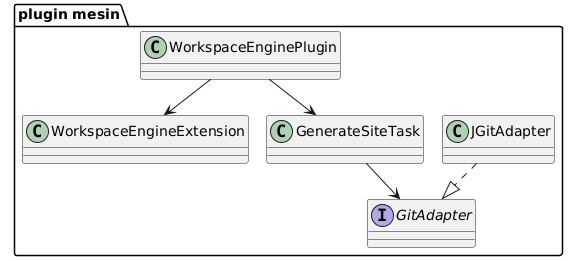

The diagram above was rendered by PlantUML. Its source (embedded in the PNG):
@startuml
package "plugin mesin" {
class WorkspaceEngineExtension
class GenerateSiteTask
interface GitAdapter
class JGitAdapter
WorkspaceEnginePlugin --> WorkspaceEngineExtension
WorkspaceEnginePlugin --> GenerateSiteTask
GenerateSiteTask --> GitAdapter
JGitAdapter ..|> GitAdapter
}
@enduml